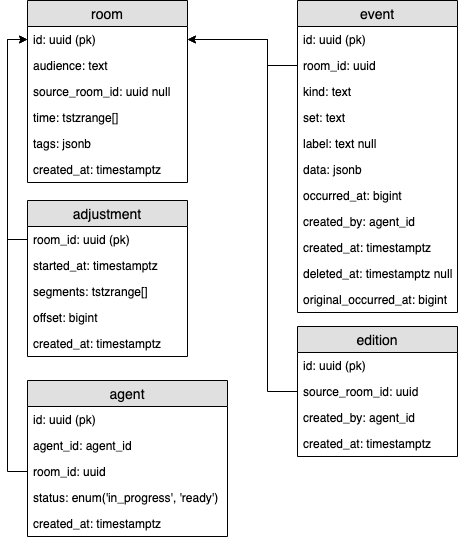

The diagram above was exported from draw.io. Its source (the exported page's mxGraphModel, read from the mxfile embedded in the PNG):
<mxGraphModel dx="1426" dy="1103" grid="1" gridSize="10" guides="1" tooltips="1" connect="1" arrows="1" fold="1" page="1" pageScale="1" pageWidth="826" pageHeight="1169" math="0" shadow="0">
  <root>
    <mxCell id="0" />
    <mxCell id="1" parent="0" />
    <mxCell id="ZWmO54VhJdITB_3ipnyD-1" value="room" style="swimlane;fontStyle=0;childLayout=stackLayout;horizontal=1;startSize=26;fillColor=#e0e0e0;horizontalStack=0;resizeParent=1;resizeParentMax=0;resizeLast=0;collapsible=1;marginBottom=0;swimlaneFillColor=#ffffff;align=center;fontSize=14;" parent="1" vertex="1">
      <mxGeometry x="40" y="40" width="160" height="182" as="geometry" />
    </mxCell>
    <mxCell id="ZWmO54VhJdITB_3ipnyD-2" value="id: uuid (pk)" style="text;strokeColor=none;fillColor=none;spacingLeft=4;spacingRight=4;overflow=hidden;rotatable=0;points=[[0,0.5],[1,0.5]];portConstraint=eastwest;fontSize=12;" parent="ZWmO54VhJdITB_3ipnyD-1" vertex="1">
      <mxGeometry y="26" width="160" height="26" as="geometry" />
    </mxCell>
    <mxCell id="ZWmO54VhJdITB_3ipnyD-3" value="audience: text" style="text;strokeColor=none;fillColor=none;spacingLeft=4;spacingRight=4;overflow=hidden;rotatable=0;points=[[0,0.5],[1,0.5]];portConstraint=eastwest;fontSize=12;" parent="ZWmO54VhJdITB_3ipnyD-1" vertex="1">
      <mxGeometry y="52" width="160" height="26" as="geometry" />
    </mxCell>
    <mxCell id="ZWmO54VhJdITB_3ipnyD-4" value="source_room_id: uuid null" style="text;strokeColor=none;fillColor=none;spacingLeft=4;spacingRight=4;overflow=hidden;rotatable=0;points=[[0,0.5],[1,0.5]];portConstraint=eastwest;fontSize=12;" parent="ZWmO54VhJdITB_3ipnyD-1" vertex="1">
      <mxGeometry y="78" width="160" height="26" as="geometry" />
    </mxCell>
    <mxCell id="KaIoTDN8BQjp4C-YQDSs-2" value="time: tstzrange[]" style="text;strokeColor=none;fillColor=none;spacingLeft=4;spacingRight=4;overflow=hidden;rotatable=0;points=[[0,0.5],[1,0.5]];portConstraint=eastwest;fontSize=12;" vertex="1" parent="ZWmO54VhJdITB_3ipnyD-1">
      <mxGeometry y="104" width="160" height="26" as="geometry" />
    </mxCell>
    <mxCell id="ZWmO54VhJdITB_3ipnyD-5" value="tags: jsonb" style="text;strokeColor=none;fillColor=none;spacingLeft=4;spacingRight=4;overflow=hidden;rotatable=0;points=[[0,0.5],[1,0.5]];portConstraint=eastwest;fontSize=12;" parent="ZWmO54VhJdITB_3ipnyD-1" vertex="1">
      <mxGeometry y="130" width="160" height="26" as="geometry" />
    </mxCell>
    <mxCell id="ZWmO54VhJdITB_3ipnyD-6" value="created_at: timestamptz" style="text;strokeColor=none;fillColor=none;spacingLeft=4;spacingRight=4;overflow=hidden;rotatable=0;points=[[0,0.5],[1,0.5]];portConstraint=eastwest;fontSize=12;" parent="ZWmO54VhJdITB_3ipnyD-1" vertex="1">
      <mxGeometry y="156" width="160" height="26" as="geometry" />
    </mxCell>
    <mxCell id="ZWmO54VhJdITB_3ipnyD-20" value="event" style="swimlane;fontStyle=0;childLayout=stackLayout;horizontal=1;startSize=26;fillColor=#e0e0e0;horizontalStack=0;resizeParent=1;resizeParentMax=0;resizeLast=0;collapsible=1;marginBottom=0;swimlaneFillColor=#ffffff;align=center;fontSize=14;" parent="1" vertex="1">
      <mxGeometry x="310" y="40" width="160" height="312" as="geometry" />
    </mxCell>
    <mxCell id="ZWmO54VhJdITB_3ipnyD-21" value="id: uuid (pk)" style="text;strokeColor=none;fillColor=none;spacingLeft=4;spacingRight=4;overflow=hidden;rotatable=0;points=[[0,0.5],[1,0.5]];portConstraint=eastwest;fontSize=12;" parent="ZWmO54VhJdITB_3ipnyD-20" vertex="1">
      <mxGeometry y="26" width="160" height="26" as="geometry" />
    </mxCell>
    <mxCell id="ZWmO54VhJdITB_3ipnyD-22" value="room_id: uuid" style="text;strokeColor=none;fillColor=none;spacingLeft=4;spacingRight=4;overflow=hidden;rotatable=0;points=[[0,0.5],[1,0.5]];portConstraint=eastwest;fontSize=12;" parent="ZWmO54VhJdITB_3ipnyD-20" vertex="1">
      <mxGeometry y="52" width="160" height="26" as="geometry" />
    </mxCell>
    <mxCell id="ZWmO54VhJdITB_3ipnyD-23" value="kind: text" style="text;strokeColor=none;fillColor=none;spacingLeft=4;spacingRight=4;overflow=hidden;rotatable=0;points=[[0,0.5],[1,0.5]];portConstraint=eastwest;fontSize=12;" parent="ZWmO54VhJdITB_3ipnyD-20" vertex="1">
      <mxGeometry y="78" width="160" height="26" as="geometry" />
    </mxCell>
    <mxCell id="ZWmO54VhJdITB_3ipnyD-24" value="set: text" style="text;strokeColor=none;fillColor=none;spacingLeft=4;spacingRight=4;overflow=hidden;rotatable=0;points=[[0,0.5],[1,0.5]];portConstraint=eastwest;fontSize=12;" parent="ZWmO54VhJdITB_3ipnyD-20" vertex="1">
      <mxGeometry y="104" width="160" height="26" as="geometry" />
    </mxCell>
    <mxCell id="ZWmO54VhJdITB_3ipnyD-25" value="label: text null" style="text;strokeColor=none;fillColor=none;spacingLeft=4;spacingRight=4;overflow=hidden;rotatable=0;points=[[0,0.5],[1,0.5]];portConstraint=eastwest;fontSize=12;" parent="ZWmO54VhJdITB_3ipnyD-20" vertex="1">
      <mxGeometry y="130" width="160" height="26" as="geometry" />
    </mxCell>
    <mxCell id="ZWmO54VhJdITB_3ipnyD-26" value="data: jsonb" style="text;strokeColor=none;fillColor=none;spacingLeft=4;spacingRight=4;overflow=hidden;rotatable=0;points=[[0,0.5],[1,0.5]];portConstraint=eastwest;fontSize=12;" parent="ZWmO54VhJdITB_3ipnyD-20" vertex="1">
      <mxGeometry y="156" width="160" height="26" as="geometry" />
    </mxCell>
    <mxCell id="ZWmO54VhJdITB_3ipnyD-27" value="occurred_at: bigint" style="text;strokeColor=none;fillColor=none;spacingLeft=4;spacingRight=4;overflow=hidden;rotatable=0;points=[[0,0.5],[1,0.5]];portConstraint=eastwest;fontSize=12;" parent="ZWmO54VhJdITB_3ipnyD-20" vertex="1">
      <mxGeometry y="182" width="160" height="26" as="geometry" />
    </mxCell>
    <mxCell id="ZWmO54VhJdITB_3ipnyD-28" value="created_by: agent_id" style="text;strokeColor=none;fillColor=none;spacingLeft=4;spacingRight=4;overflow=hidden;rotatable=0;points=[[0,0.5],[1,0.5]];portConstraint=eastwest;fontSize=12;" parent="ZWmO54VhJdITB_3ipnyD-20" vertex="1">
      <mxGeometry y="208" width="160" height="26" as="geometry" />
    </mxCell>
    <mxCell id="ZWmO54VhJdITB_3ipnyD-29" value="created_at: timestamptz" style="text;strokeColor=none;fillColor=none;spacingLeft=4;spacingRight=4;overflow=hidden;rotatable=0;points=[[0,0.5],[1,0.5]];portConstraint=eastwest;fontSize=12;" parent="ZWmO54VhJdITB_3ipnyD-20" vertex="1">
      <mxGeometry y="234" width="160" height="26" as="geometry" />
    </mxCell>
    <mxCell id="ZWmO54VhJdITB_3ipnyD-30" value="deleted_at: timestamptz null" style="text;strokeColor=none;fillColor=none;spacingLeft=4;spacingRight=4;overflow=hidden;rotatable=0;points=[[0,0.5],[1,0.5]];portConstraint=eastwest;fontSize=12;" parent="ZWmO54VhJdITB_3ipnyD-20" vertex="1">
      <mxGeometry y="260" width="160" height="26" as="geometry" />
    </mxCell>
    <mxCell id="KaIoTDN8BQjp4C-YQDSs-1" value="original_occurred_at: bigint" style="text;strokeColor=none;fillColor=none;spacingLeft=4;spacingRight=4;overflow=hidden;rotatable=0;points=[[0,0.5],[1,0.5]];portConstraint=eastwest;fontSize=12;" vertex="1" parent="ZWmO54VhJdITB_3ipnyD-20">
      <mxGeometry y="286" width="160" height="26" as="geometry" />
    </mxCell>
    <mxCell id="ZWmO54VhJdITB_3ipnyD-31" style="edgeStyle=orthogonalEdgeStyle;rounded=0;orthogonalLoop=1;jettySize=auto;html=1;exitX=0;exitY=0.5;exitDx=0;exitDy=0;entryX=0;entryY=0.5;entryDx=0;entryDy=0;" parent="1" source="ZWmO54VhJdITB_3ipnyD-8" target="ZWmO54VhJdITB_3ipnyD-2" edge="1">
      <mxGeometry relative="1" as="geometry" />
    </mxCell>
    <mxCell id="ZWmO54VhJdITB_3ipnyD-33" style="edgeStyle=orthogonalEdgeStyle;rounded=0;orthogonalLoop=1;jettySize=auto;html=1;exitX=0;exitY=0.5;exitDx=0;exitDy=0;entryX=0;entryY=0.5;entryDx=0;entryDy=0;" parent="1" source="ZWmO54VhJdITB_3ipnyD-17" target="ZWmO54VhJdITB_3ipnyD-2" edge="1">
      <mxGeometry relative="1" as="geometry" />
    </mxCell>
    <mxCell id="ZWmO54VhJdITB_3ipnyD-34" style="edgeStyle=orthogonalEdgeStyle;rounded=0;orthogonalLoop=1;jettySize=auto;html=1;exitX=0;exitY=0.5;exitDx=0;exitDy=0;entryX=1;entryY=0.5;entryDx=0;entryDy=0;" parent="1" source="ZWmO54VhJdITB_3ipnyD-22" target="ZWmO54VhJdITB_3ipnyD-2" edge="1">
      <mxGeometry relative="1" as="geometry">
        <Array as="points">
          <mxPoint x="280" y="105" />
          <mxPoint x="280" y="79" />
        </Array>
      </mxGeometry>
    </mxCell>
    <mxCell id="a7Va1Ykeg4_jLBAQT1wv-2" value="edition" style="swimlane;fontStyle=0;childLayout=stackLayout;horizontal=1;startSize=26;fillColor=#e0e0e0;horizontalStack=0;resizeParent=1;resizeParentMax=0;resizeLast=0;collapsible=1;marginBottom=0;swimlaneFillColor=#ffffff;align=center;fontSize=14;" parent="1" vertex="1">
      <mxGeometry x="310" y="366" width="160" height="130" as="geometry" />
    </mxCell>
    <mxCell id="a7Va1Ykeg4_jLBAQT1wv-3" value="id: uuid (pk)" style="text;strokeColor=none;fillColor=none;spacingLeft=4;spacingRight=4;overflow=hidden;rotatable=0;points=[[0,0.5],[1,0.5]];portConstraint=eastwest;fontSize=12;" parent="a7Va1Ykeg4_jLBAQT1wv-2" vertex="1">
      <mxGeometry y="26" width="160" height="26" as="geometry" />
    </mxCell>
    <mxCell id="a7Va1Ykeg4_jLBAQT1wv-4" value="source_room_id: uuid&#10;" style="text;strokeColor=none;fillColor=none;spacingLeft=4;spacingRight=4;overflow=hidden;rotatable=0;points=[[0,0.5],[1,0.5]];portConstraint=eastwest;fontSize=12;" parent="a7Va1Ykeg4_jLBAQT1wv-2" vertex="1">
      <mxGeometry y="52" width="160" height="26" as="geometry" />
    </mxCell>
    <mxCell id="a7Va1Ykeg4_jLBAQT1wv-5" value="created_by: agent_id" style="text;strokeColor=none;fillColor=none;spacingLeft=4;spacingRight=4;overflow=hidden;rotatable=0;points=[[0,0.5],[1,0.5]];portConstraint=eastwest;fontSize=12;" parent="a7Va1Ykeg4_jLBAQT1wv-2" vertex="1">
      <mxGeometry y="78" width="160" height="26" as="geometry" />
    </mxCell>
    <mxCell id="a7Va1Ykeg4_jLBAQT1wv-7" value="created_at: timestamptz" style="text;strokeColor=none;fillColor=none;spacingLeft=4;spacingRight=4;overflow=hidden;rotatable=0;points=[[0,0.5],[1,0.5]];portConstraint=eastwest;fontSize=12;" parent="a7Va1Ykeg4_jLBAQT1wv-2" vertex="1">
      <mxGeometry y="104" width="160" height="26" as="geometry" />
    </mxCell>
    <mxCell id="a7Va1Ykeg4_jLBAQT1wv-8" style="edgeStyle=orthogonalEdgeStyle;rounded=0;orthogonalLoop=1;jettySize=auto;html=1;exitX=0;exitY=0.5;exitDx=0;exitDy=0;" parent="1" source="a7Va1Ykeg4_jLBAQT1wv-4" target="ZWmO54VhJdITB_3ipnyD-2" edge="1">
      <mxGeometry relative="1" as="geometry">
        <Array as="points">
          <mxPoint x="280" y="431" />
          <mxPoint x="280" y="79" />
        </Array>
      </mxGeometry>
    </mxCell>
    <mxCell id="ZWmO54VhJdITB_3ipnyD-14" value="agent" style="swimlane;fontStyle=0;childLayout=stackLayout;horizontal=1;startSize=26;fillColor=#e0e0e0;horizontalStack=0;resizeParent=1;resizeParentMax=0;resizeLast=0;collapsible=1;marginBottom=0;swimlaneFillColor=#ffffff;align=center;fontSize=14;" parent="1" vertex="1">
      <mxGeometry x="40" y="420" width="200" height="156" as="geometry" />
    </mxCell>
    <mxCell id="ZWmO54VhJdITB_3ipnyD-15" value="id: uuid (pk)" style="text;strokeColor=none;fillColor=none;spacingLeft=4;spacingRight=4;overflow=hidden;rotatable=0;points=[[0,0.5],[1,0.5]];portConstraint=eastwest;fontSize=12;" parent="ZWmO54VhJdITB_3ipnyD-14" vertex="1">
      <mxGeometry y="26" width="200" height="26" as="geometry" />
    </mxCell>
    <mxCell id="ZWmO54VhJdITB_3ipnyD-16" value="agent_id: agent_id" style="text;strokeColor=none;fillColor=none;spacingLeft=4;spacingRight=4;overflow=hidden;rotatable=0;points=[[0,0.5],[1,0.5]];portConstraint=eastwest;fontSize=12;" parent="ZWmO54VhJdITB_3ipnyD-14" vertex="1">
      <mxGeometry y="52" width="200" height="26" as="geometry" />
    </mxCell>
    <mxCell id="ZWmO54VhJdITB_3ipnyD-17" value="room_id: uuid" style="text;strokeColor=none;fillColor=none;spacingLeft=4;spacingRight=4;overflow=hidden;rotatable=0;points=[[0,0.5],[1,0.5]];portConstraint=eastwest;fontSize=12;" parent="ZWmO54VhJdITB_3ipnyD-14" vertex="1">
      <mxGeometry y="78" width="200" height="26" as="geometry" />
    </mxCell>
    <mxCell id="ZWmO54VhJdITB_3ipnyD-18" value="status: enum('in_progress', 'ready')" style="text;strokeColor=none;fillColor=none;spacingLeft=4;spacingRight=4;overflow=hidden;rotatable=0;points=[[0,0.5],[1,0.5]];portConstraint=eastwest;fontSize=12;" parent="ZWmO54VhJdITB_3ipnyD-14" vertex="1">
      <mxGeometry y="104" width="200" height="26" as="geometry" />
    </mxCell>
    <mxCell id="ZWmO54VhJdITB_3ipnyD-19" value="created_at: timestamptz" style="text;strokeColor=none;fillColor=none;spacingLeft=4;spacingRight=4;overflow=hidden;rotatable=0;points=[[0,0.5],[1,0.5]];portConstraint=eastwest;fontSize=12;" parent="ZWmO54VhJdITB_3ipnyD-14" vertex="1">
      <mxGeometry y="130" width="200" height="26" as="geometry" />
    </mxCell>
    <mxCell id="ZWmO54VhJdITB_3ipnyD-7" value="adjustment" style="swimlane;fontStyle=0;childLayout=stackLayout;horizontal=1;startSize=26;fillColor=#e0e0e0;horizontalStack=0;resizeParent=1;resizeParentMax=0;resizeLast=0;collapsible=1;marginBottom=0;swimlaneFillColor=#ffffff;align=center;fontSize=14;" parent="1" vertex="1">
      <mxGeometry x="40" y="240" width="160" height="156" as="geometry" />
    </mxCell>
    <mxCell id="ZWmO54VhJdITB_3ipnyD-8" value="room_id: uuid (pk)" style="text;strokeColor=none;fillColor=none;spacingLeft=4;spacingRight=4;overflow=hidden;rotatable=0;points=[[0,0.5],[1,0.5]];portConstraint=eastwest;fontSize=12;" parent="ZWmO54VhJdITB_3ipnyD-7" vertex="1">
      <mxGeometry y="26" width="160" height="26" as="geometry" />
    </mxCell>
    <mxCell id="ZWmO54VhJdITB_3ipnyD-9" value="started_at: timestamptz" style="text;strokeColor=none;fillColor=none;spacingLeft=4;spacingRight=4;overflow=hidden;rotatable=0;points=[[0,0.5],[1,0.5]];portConstraint=eastwest;fontSize=12;" parent="ZWmO54VhJdITB_3ipnyD-7" vertex="1">
      <mxGeometry y="52" width="160" height="26" as="geometry" />
    </mxCell>
    <mxCell id="ZWmO54VhJdITB_3ipnyD-10" value="segments: tstzrange[]" style="text;strokeColor=none;fillColor=none;spacingLeft=4;spacingRight=4;overflow=hidden;rotatable=0;points=[[0,0.5],[1,0.5]];portConstraint=eastwest;fontSize=12;" parent="ZWmO54VhJdITB_3ipnyD-7" vertex="1">
      <mxGeometry y="78" width="160" height="26" as="geometry" />
    </mxCell>
    <mxCell id="ZWmO54VhJdITB_3ipnyD-11" value="offset: bigint" style="text;strokeColor=none;fillColor=none;spacingLeft=4;spacingRight=4;overflow=hidden;rotatable=0;points=[[0,0.5],[1,0.5]];portConstraint=eastwest;fontSize=12;" parent="ZWmO54VhJdITB_3ipnyD-7" vertex="1">
      <mxGeometry y="104" width="160" height="26" as="geometry" />
    </mxCell>
    <mxCell id="ZWmO54VhJdITB_3ipnyD-13" value="created_at: timestamptz" style="text;strokeColor=none;fillColor=none;spacingLeft=4;spacingRight=4;overflow=hidden;rotatable=0;points=[[0,0.5],[1,0.5]];portConstraint=eastwest;fontSize=12;" parent="ZWmO54VhJdITB_3ipnyD-7" vertex="1">
      <mxGeometry y="130" width="160" height="26" as="geometry" />
    </mxCell>
  </root>
</mxGraphModel>